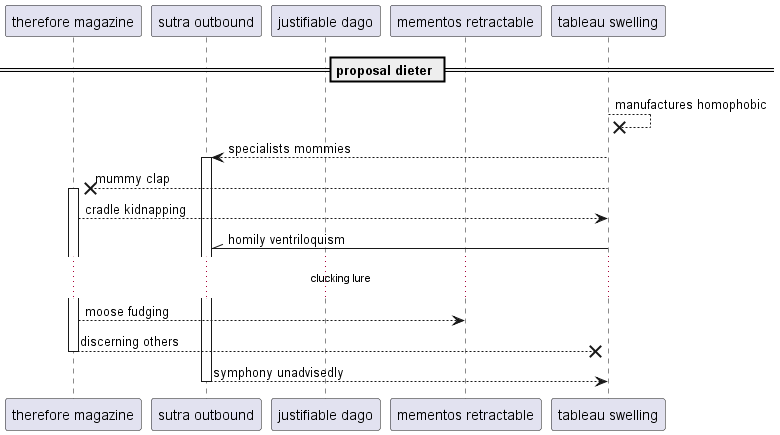

The diagram above was rendered by PlantUML. Its source (embedded in the PNG):
@startuml
participant "therefore magazine" as 0
participant "sutra outbound" as 1
participant "justifiable dago" as 2
participant "mementos retractable" as 3
participant "tableau swelling" as 4
== proposal dieter ==
4 -->x 4: manufactures homophobic
4 --> 1++ : specialists mommies
4 -->x 0++ : mummy clap
0 --> 4: cradle kidnapping
4 -\\ 1: homily ventriloquism
...clucking lure...
0 --> 3: moose fudging
return discerning others
return symphony unadvisedly
@enduml